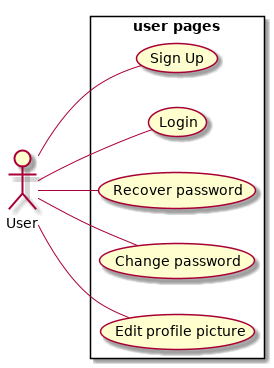

The diagram above was rendered by PlantUML. Its source (embedded in the PNG):
@startuml uc_user_page
    left to right direction
    skinparam packageStyle rectangle

    actor User as U
    rectangle "user pages" {
        U -- (Sign Up)
        U -- (Login)
        U -- (Recover password)
        U -- (Change password)
        U -- (Edit profile picture)
    }
@enduml